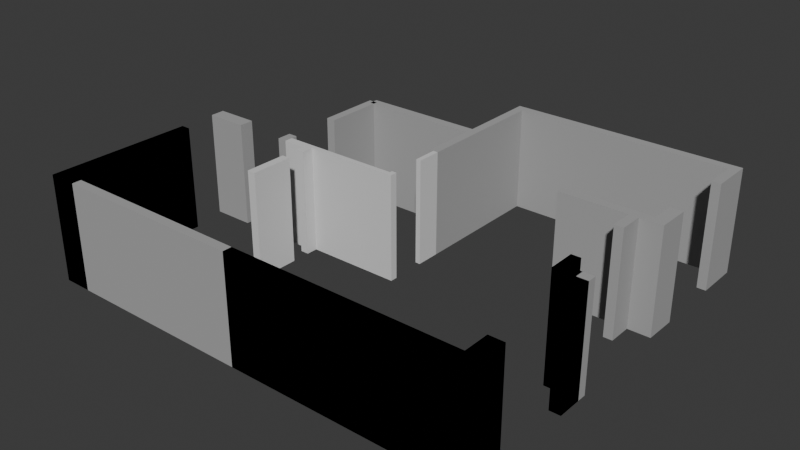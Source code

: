 # Source: output_full.blend  (saved by Blender 4.0.36; exported with 4.5.12 LTS)
import bpy
from mathutils import Matrix  # noqa: F401  (used for matrix-valued properties, if any)

bpy.ops.wm.read_factory_settings(use_empty=True)
scene = bpy.context.scene
scene.name = 'Scene'

# ---- collections
col_collection = bpy.data.collections.new('Collection'); scene.collection.children.link(col_collection)
col_x = bpy.data.collections.new('建筑构件'); scene.collection.children.link(col_x)

# ---- materials (node trees are filled in below, after node groups)
mat_x = bpy.data.materials.new('承重墙')
mat_x.use_transparent_shadow = False
mat_x.diffuse_color = (0.4, 0.4, 0.4, 1.0)
mat_x_1 = bpy.data.materials.new('可拆墙')
mat_x_1.use_transparent_shadow = False
mat_x_1.diffuse_color = (0.7, 0.7, 0.7, 1.0)

# ---- material node trees

# ---- world
world_world = bpy.data.worlds.new('World'); scene.world = world_world
world_world.use_nodes = True; world_world.node_tree.nodes.clear()
_N = world_world.node_tree.nodes; _L = world_world.node_tree.links
n0 = _N.new('ShaderNodeOutputWorld'); n0.name = 'World Output'; n0.location = (300, 300)
n1 = _N.new('ShaderNodeBackground'); n1.name = 'Background'; n1.location = (10, 300)
n1.inputs[0].default_value = (0.05088, 0.05088, 0.05088, 1.0)
_L.new(n1.outputs[0], n0.inputs[0])
n0.is_active_output = True
world_world.color = (0.05088, 0.05088, 0.05088)
world_world.use_sun_shadow = False
world_world.sun_shadow_jitter_overblur = 0.0

# ---- meshes
me_000 = bpy.data.meshes.new('承重墙_围合000')
me_000.from_pydata([(28.81, -58.56, 0.0), (28.57, -58.56, 0.0), (28.57, -62.41, 0.0), (29.32, -62.41, 0.0), (34.32, -62.41, 0.0), (40.56, -62.41, 0.0), (40.56, -61.51, 0.0), (40.27, -61.51, 0.0), (40.17, -61.51, 0.0), (40.17, -62.17, 0.0), (34.32, -62.17, 0.0), (29.32, -62.17, 0.0), (28.81, -62.17, 0.0), (28.81, -59.39, 0.0), (29.19, -59.39, 0.0), (29.19, -59.16, 0.0), (28.81, -59.16, 0.0), (28.81, -58.56, 0.0), (28.81, -58.56, 2.781), (28.57, -58.56, 2.781), (28.57, -62.41, 2.781), (29.32, -62.41, 2.781), (34.32, -62.41, 2.781), (40.56, -62.41, 2.781), (40.56, -61.51, 2.781), (40.27, -61.51, 2.781), (40.17, -61.51, 2.781), (40.17, -62.17, 2.781), (34.32, -62.17, 2.781), (29.32, -62.17, 2.781), (28.81, -62.17, 2.781), (28.81, -59.39, 2.781), (29.19, -59.39, 2.781), (29.19, -59.16, 2.781), (28.81, -59.16, 2.781), (28.81, -58.56, 2.781)], [], [(0, 1, 2, 3, 4, 5, 6, 7, 8, 9, 10, 11, 12, 13, 14, 15, 16, 17), (35, 34, 33, 32, 31, 30, 29, 28, 27, 26, 25, 24, 23, 22, 21, 20, 19, 18), (0, 1, 19, 18), (1, 2, 20, 19), (2, 3, 21, 20), (3, 4, 22, 21), (4, 5, 23, 22), (5, 6, 24, 23), (6, 7, 25, 24), (7, 8, 26, 25), (8, 9, 27, 26), (9, 10, 28, 27), (10, 11, 29, 28), (11, 12, 30, 29), (12, 13, 31, 30), (13, 14, 32, 31), (14, 15, 33, 32), (15, 16, 34, 33), (16, 17, 35, 34), (17, 0, 18, 35)])
me_000.materials.append(mat_x)
me_000.update()
me_001 = bpy.data.meshes.new('承重墙_围合001')
me_001.from_pydata([(40.27, -59.41, 0.0), (40.56, -59.41, 0.0), (40.56, -58.76, 0.0), (40.27, -58.76, 0.0), (40.27, -59.41, 0.0), (40.27, -59.41, 2.781), (40.56, -59.41, 2.781), (40.56, -58.76, 2.781), (40.27, -58.76, 2.781), (40.27, -59.41, 2.781)], [], [(0, 1, 2, 3, 4), (9, 8, 7, 6, 5), (0, 1, 6, 5), (1, 2, 7, 6), (2, 3, 8, 7), (3, 4, 9, 8), (4, 0, 5, 9)])
me_001.materials.append(mat_x)
me_001.update()
me_002 = bpy.data.meshes.new('承重墙_围合002')
me_002.from_pydata([(40.27, -58.76, 0.0), (39.72, -58.76, 0.0), (39.72, -58.06, 0.0), (39.96, -58.06, 0.0), (39.96, -58.52, 0.0), (40.27, -58.52, 0.0), (40.27, -58.76, 0.0), (40.27, -58.76, 2.781), (39.72, -58.76, 2.781), (39.72, -58.06, 2.781), (39.96, -58.06, 2.781), (39.96, -58.52, 2.781), (40.27, -58.52, 2.781), (40.27, -58.76, 2.781)], [], [(0, 1, 2, 3, 4, 5, 6), (13, 12, 11, 10, 9, 8, 7), (0, 1, 8, 7), (1, 2, 9, 8), (2, 3, 10, 9), (3, 4, 11, 10), (4, 5, 12, 11), (5, 6, 13, 12), (6, 0, 7, 13)])
me_002.materials.append(mat_x)
me_002.update()
me_003 = bpy.data.meshes.new('承重墙_围合003')
me_003.from_pydata([(40.55, -55.75, 0.0), (37.93, -55.75, 0.0), (37.93, -55.52, 0.0), (40.23, -55.52, 0.0), (40.23, -54.89, 0.0), (40.32, -54.89, 0.0), (40.56, -54.89, 0.0), (40.55, -55.75, 0.0), (40.55, -55.75, 2.781), (37.93, -55.75, 2.781), (37.93, -55.52, 2.781), (40.23, -55.52, 2.781), (40.23, -54.89, 2.781), (40.32, -54.89, 2.781), (40.56, -54.89, 2.781), (40.55, -55.75, 2.781)], [], [(0, 1, 2, 3, 4, 5, 6, 7), (15, 14, 13, 12, 11, 10, 9, 8), (0, 1, 9, 8), (1, 2, 10, 9), (2, 3, 11, 10), (3, 4, 12, 11), (4, 5, 13, 12), (5, 6, 14, 13), (6, 7, 15, 14), (7, 0, 8, 15)])
me_003.materials.append(mat_x)
me_003.update()
me_004 = bpy.data.meshes.new('承重墙_围合004')
me_004.from_pydata([(40.32, -53.08, 0.0), (40.32, -52.18, 0.0), (34.55, -52.18, 0.0), (34.55, -55.75, 0.0), (34.32, -55.75, 0.0), (34.32, -51.94, 0.0), (40.56, -51.94, 0.0), (40.56, -53.08, 0.0), (40.32, -53.08, 0.0), (40.32, -53.08, 2.781), (40.32, -52.18, 2.781), (34.55, -52.18, 2.781), (34.55, -55.75, 2.781), (34.32, -55.75, 2.781), (34.32, -51.94, 2.781), (40.56, -51.94, 2.781), (40.56, -53.08, 2.781), (40.32, -53.08, 2.781)], [], [(0, 1, 2, 3, 4, 5, 6, 7, 8), (17, 16, 15, 14, 13, 12, 11, 10, 9), (0, 1, 10, 9), (1, 2, 11, 10), (2, 3, 12, 11), (3, 4, 13, 12), (4, 5, 14, 13), (5, 6, 15, 14), (6, 7, 16, 15), (7, 8, 17, 16), (8, 0, 9, 17)])
me_004.materials.append(mat_x)
me_004.update()
me_005 = bpy.data.meshes.new('承重墙_围合005')
me_005.from_pydata([(29.66, -57.58, 0.0), (28.57, -57.58, 0.0), (28.57, -57.2, 0.0), (29.66, -57.2, 0.0), (29.66, -57.58, 0.0), (29.66, -57.58, 2.781), (28.57, -57.58, 2.781), (28.57, -57.2, 2.781), (29.66, -57.2, 2.781), (29.66, -57.58, 2.781)], [], [(0, 1, 2, 3, 4), (9, 8, 7, 6, 5), (0, 1, 6, 5), (1, 2, 7, 6), (2, 3, 8, 7), (3, 4, 9, 8), (4, 0, 5, 9)])
me_005.materials.append(mat_x)
me_005.update()
me_006 = bpy.data.meshes.new('承重墙_围合006')
me_006.from_pydata([(34.32, -62.17, 0.0), (34.32, -62.41, 0.0), (40.56, -62.41, 0.0), (40.56, -61.51, 0.0), (40.27, -61.51, 0.0), (40.17, -61.51, 0.0), (40.17, -62.17, 0.0), (34.32, -62.17, 0.0), (34.32, -62.17, 2.781), (34.32, -62.41, 2.781), (40.56, -62.41, 2.781), (40.56, -61.51, 2.781), (40.27, -61.51, 2.781), (40.17, -61.51, 2.781), (40.17, -62.17, 2.781), (34.32, -62.17, 2.781)], [], [(0, 1, 2, 3, 4, 5, 6, 7), (15, 14, 13, 12, 11, 10, 9, 8), (0, 1, 9, 8), (1, 2, 10, 9), (2, 3, 11, 10), (3, 4, 12, 11), (4, 5, 13, 12), (5, 6, 14, 13), (6, 7, 15, 14), (7, 0, 8, 15)])
me_006.materials.append(mat_x)
me_006.update()
me_007 = bpy.data.meshes.new('承重墙_围合007')
me_007.from_pydata([(29.32, -62.17, 0.0), (29.32, -62.41, 0.0), (28.57, -62.41, 0.0), (28.57, -58.56, 0.0), (28.81, -58.56, 0.0), (28.81, -59.16, 0.0), (29.19, -59.16, 0.0), (29.19, -59.39, 0.0), (28.81, -59.39, 0.0), (28.81, -62.17, 0.0), (29.32, -62.17, 0.0), (29.32, -62.17, 2.781), (29.32, -62.41, 2.781), (28.57, -62.41, 2.781), (28.57, -58.56, 2.781), (28.81, -58.56, 2.781), (28.81, -59.16, 2.781), (29.19, -59.16, 2.781), (29.19, -59.39, 2.781), (28.81, -59.39, 2.781), (28.81, -62.17, 2.781), (29.32, -62.17, 2.781)], [], [(0, 1, 2, 3, 4, 5, 6, 7, 8, 9, 10), (21, 20, 19, 18, 17, 16, 15, 14, 13, 12, 11), (0, 1, 12, 11), (1, 2, 13, 12), (2, 3, 14, 13), (3, 4, 15, 14), (4, 5, 16, 15), (5, 6, 17, 16), (6, 7, 18, 17), (7, 8, 19, 18), (8, 9, 20, 19), (9, 10, 21, 20), (10, 0, 11, 21)])
me_007.materials.append(mat_x)
me_007.update()
me_008 = bpy.data.meshes.new('承重墙_围合008')
me_008.from_pydata([(31.25, -57.2, 0.0), (31.01, -57.2, 0.0), (31.01, -57.58, 0.0), (31.25, -57.58, 0.0), (31.25, -57.2, 0.0), (31.25, -57.2, 2.781), (31.01, -57.2, 2.781), (31.01, -57.58, 2.781), (31.25, -57.58, 2.781), (31.25, -57.2, 2.781)], [], [(0, 1, 2, 3, 4), (9, 8, 7, 6, 5), (0, 1, 6, 5), (1, 2, 7, 6), (2, 3, 8, 7), (3, 4, 9, 8), (4, 0, 5, 9)])
me_008.materials.append(mat_x)
me_008.update()
me_009 = bpy.data.meshes.new('承重墙_围合009')
me_009.from_pydata([(40.27, -58.52, 0.0), (40.56, -58.52, 0.0), (40.56, -58.76, 0.0), (40.56, -59.41, 0.0), (40.27, -59.41, 0.0), (40.27, -58.76, 0.0), (39.72, -58.76, 0.0), (39.72, -58.06, 0.0), (39.96, -58.06, 0.0), (39.96, -58.52, 0.0), (40.27, -58.52, 0.0), (40.27, -58.52, 2.781), (40.56, -58.52, 2.781), (40.56, -58.76, 2.781), (40.56, -59.41, 2.781), (40.27, -59.41, 2.781), (40.27, -58.76, 2.781), (39.72, -58.76, 2.781), (39.72, -58.06, 2.781), (39.96, -58.06, 2.781), (39.96, -58.52, 2.781), (40.27, -58.52, 2.781)], [], [(0, 1, 2, 3, 4, 5, 6, 7, 8, 9, 10), (21, 20, 19, 18, 17, 16, 15, 14, 13, 12, 11), (0, 1, 12, 11), (1, 2, 13, 12), (2, 3, 14, 13), (3, 4, 15, 14), (4, 5, 16, 15), (5, 6, 17, 16), (6, 7, 18, 17), (7, 8, 19, 18), (8, 9, 20, 19), (9, 10, 21, 20), (10, 0, 11, 21)])
me_009.materials.append(mat_x)
me_009.update()
me_000_1 = bpy.data.meshes.new('承重墙_配对000')
me_000_1.from_pydata([(39.96, -56.38, 0.0), (39.96, -55.75, 0.0), (39.72, -55.75, 0.0), (39.72, -56.38, 0.0), (39.96, -56.38, 0.0), (39.96, -56.38, 2.781), (39.96, -55.75, 2.781), (39.72, -55.75, 2.781), (39.72, -56.38, 2.781), (39.96, -56.38, 2.781)], [], [(0, 1, 2, 3, 4), (9, 8, 7, 6, 5), (0, 1, 6, 5), (1, 2, 7, 6), (2, 3, 8, 7), (3, 4, 9, 8), (4, 0, 5, 9)])
me_000_1.materials.append(mat_x)
me_000_1.update()
me_001_1 = bpy.data.meshes.new('承重墙_配对001')
me_001_1.from_pydata([(34.32, -54.04, 0.0), (31.13, -54.04, 0.0), (31.13, -54.28, 0.0), (34.32, -54.28, 0.0), (34.32, -54.04, 0.0), (34.32, -54.04, 2.781), (31.13, -54.04, 2.781), (31.13, -54.28, 2.781), (34.32, -54.28, 2.781), (34.32, -54.04, 2.781)], [], [(0, 1, 2, 3, 4), (9, 8, 7, 6, 5), (0, 1, 6, 5), (1, 2, 7, 6), (2, 3, 8, 7), (3, 4, 9, 8), (4, 0, 5, 9)])
me_001_1.materials.append(mat_x)
me_001_1.update()
me_002_1 = bpy.data.meshes.new('承重墙_配对002')
me_002_1.from_pydata([(31.25, -55.83, 0.0), (31.25, -54.16, 0.0), (31.01, -54.16, 0.0), (31.01, -55.83, 0.0), (31.25, -55.83, 0.0), (31.25, -55.83, 2.781), (31.25, -54.16, 2.781), (31.01, -54.16, 2.781), (31.01, -55.83, 2.781), (31.25, -55.83, 2.781)], [], [(0, 1, 2, 3, 4), (9, 8, 7, 6, 5), (0, 1, 6, 5), (1, 2, 7, 6), (2, 3, 8, 7), (3, 4, 9, 8), (4, 0, 5, 9)])
me_002_1.materials.append(mat_x)
me_002_1.update()
me_000_2 = bpy.data.meshes.new('可拆墙_围合000')
me_000_2.from_pydata([(34.42, -57.36, 0.0), (34.42, -57.29, 0.0), (34.55, -57.29, 0.0), (34.55, -57.48, 0.0), (32.06, -57.48, 0.0), (32.06, -57.78, 0.0), (31.84, -57.78, 0.0), (31.84, -57.58, 0.0), (31.25, -57.58, 0.0), (31.25, -57.36, 0.0), (34.42, -57.36, 0.0), (34.42, -57.36, 2.781), (34.42, -57.29, 2.781), (34.55, -57.29, 2.781), (34.55, -57.48, 2.781), (32.06, -57.48, 2.781), (32.06, -57.78, 2.781), (31.84, -57.78, 2.781), (31.84, -57.58, 2.781), (31.25, -57.58, 2.781), (31.25, -57.36, 2.781), (34.42, -57.36, 2.781)], [], [(0, 1, 2, 3, 4, 5, 6, 7, 8, 9, 10), (21, 20, 19, 18, 17, 16, 15, 14, 13, 12, 11), (0, 1, 12, 11), (1, 2, 13, 12), (2, 3, 14, 13), (3, 4, 15, 14), (4, 5, 16, 15), (5, 6, 17, 16), (6, 7, 18, 17), (7, 8, 19, 18), (8, 9, 20, 19), (9, 10, 21, 20), (10, 0, 11, 21)])
me_000_2.materials.append(mat_x_1)
me_000_2.update()
me_001_2 = bpy.data.meshes.new('可拆墙_围合001')
me_001_2.from_pydata([(34.42, -55.75, 0.0), (34.55, -55.75, 0.0), (34.55, -56.4, 0.0), (34.42, -56.4, 0.0), (34.42, -55.75, 0.0), (34.42, -55.75, 2.781), (34.55, -55.75, 2.781), (34.55, -56.4, 2.781), (34.42, -56.4, 2.781), (34.42, -55.75, 2.781)], [], [(0, 1, 2, 3, 4), (9, 8, 7, 6, 5), (0, 1, 6, 5), (1, 2, 7, 6), (2, 3, 8, 7), (3, 4, 9, 8), (4, 0, 5, 9)])
me_001_2.materials.append(mat_x_1)
me_001_2.update()
me_002_2 = bpy.data.meshes.new('可拆墙_围合002')
me_002_2.from_pydata([(31.84, -58.26, 0.0), (32.06, -58.26, 0.0), (32.06, -59.39, 0.0), (31.84, -59.39, 0.0), (31.84, -58.26, 0.0), (31.84, -58.26, 2.781), (32.06, -58.26, 2.781), (32.06, -59.39, 2.781), (31.84, -59.39, 2.781), (31.84, -58.26, 2.781)], [], [(0, 1, 2, 3, 4), (9, 8, 7, 6, 5), (0, 1, 6, 5), (1, 2, 7, 6), (2, 3, 8, 7), (3, 4, 9, 8), (4, 0, 5, 9)])
me_002_2.materials.append(mat_x_1)
me_002_2.update()

# ---- objects
ob_000 = bpy.data.objects.new('承重墙_围合000', me_000)
ob_001 = bpy.data.objects.new('承重墙_围合001', me_001)
ob_002 = bpy.data.objects.new('承重墙_围合002', me_002)
ob_003 = bpy.data.objects.new('承重墙_围合003', me_003)
ob_004 = bpy.data.objects.new('承重墙_围合004', me_004)
ob_005 = bpy.data.objects.new('承重墙_围合005', me_005)
ob_006 = bpy.data.objects.new('承重墙_围合006', me_006)
ob_007 = bpy.data.objects.new('承重墙_围合007', me_007)
ob_008 = bpy.data.objects.new('承重墙_围合008', me_008)
ob_009 = bpy.data.objects.new('承重墙_围合009', me_009)
ob_000_1 = bpy.data.objects.new('承重墙_配对000', me_000_1)
ob_001_1 = bpy.data.objects.new('承重墙_配对001', me_001_1)
ob_002_1 = bpy.data.objects.new('承重墙_配对002', me_002_1)
ob_000_2 = bpy.data.objects.new('可拆墙_围合000', me_000_2)
ob_001_2 = bpy.data.objects.new('可拆墙_围合001', me_001_2)
ob_002_2 = bpy.data.objects.new('可拆墙_围合002', me_002_2)

# ---- transforms, parenting, visibility, modifiers, constraints
ob_000.location = (0.0, 0.0, 0.0)
ob_001.location = (0.0, 0.0, 0.0)
ob_002.location = (0.0, 0.0, 0.0)
ob_003.location = (0.0, 0.0, 0.0)
ob_004.location = (0.0, 0.0, 0.0)
ob_005.location = (0.0, 0.0, 0.0)
ob_006.location = (0.0, 0.0, 0.0)
ob_007.location = (0.0, 0.0, 0.0)
ob_008.location = (0.0, 0.0, 0.0)
ob_009.location = (0.0, 0.0, 0.0)
ob_000_1.location = (0.0, 0.0, 0.0)
ob_001_1.location = (0.0, 0.0, 0.0)
ob_002_1.location = (0.0, 0.0, 0.0)
ob_000_2.location = (0.0, 0.0, 0.0)
ob_001_2.location = (0.0, 0.0, 0.0)
ob_002_2.location = (0.0, 0.0, 0.0)

# ---- collection membership
col_x.objects.link(ob_000)
col_x.objects.link(ob_001)
col_x.objects.link(ob_002)
col_x.objects.link(ob_003)
col_x.objects.link(ob_004)
col_x.objects.link(ob_005)
col_x.objects.link(ob_006)
col_x.objects.link(ob_007)
col_x.objects.link(ob_008)
col_x.objects.link(ob_009)
col_x.objects.link(ob_000_1)
col_x.objects.link(ob_001_1)
col_x.objects.link(ob_002_1)
col_x.objects.link(ob_000_2)
col_x.objects.link(ob_001_2)
col_x.objects.link(ob_002_2)

# ---- scene / render settings (as saved in the file)
scene.frame_start = 1; scene.frame_end = 250; scene.frame_set(1)
scene.render.engine = 'BLENDER_EEVEE_NEXT'
scene.cycles.sampling_pattern = 'TABULATED_SOBOL'
bpy.context.view_layer.update()

# ---- added for rendering (the .blend has no active camera and no usable light): camera, sun
cam_auto = bpy.data.cameras.new('AutoCamera')
cam_auto.lens = 50.0
cam_auto.sensor_width = 36.0
cam_auto.clip_end = 1000.0
ob_auto_camera = bpy.data.objects.new('AutoCamera', cam_auto)
scene.collection.objects.link(ob_auto_camera)
ob_auto_camera.location = (49.5157, -75.1159, 13.3509)
ob_auto_camera.rotation_euler = (1.09748, -7.21219e-08, 0.694738)
scene.camera = ob_auto_camera
light_auto_sun = bpy.data.lights.new('AutoSun', 'SUN')
light_auto_sun.energy = 3.0
light_auto_sun.angle = 0.0523599
ob_auto_sun = bpy.data.objects.new('AutoSun', light_auto_sun)
scene.collection.objects.link(ob_auto_sun)
ob_auto_sun.rotation_euler = (0.872665, 0.174533, 0.523599)
bpy.context.view_layer.update()
